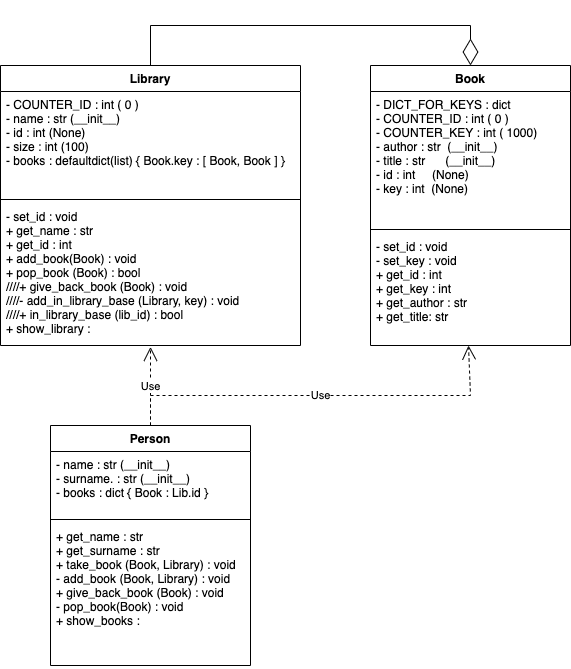

The diagram above was exported from draw.io. Its source (the exported page's mxGraphModel, read from the mxfile embedded in the PNG):
<mxGraphModel dx="1011" dy="1548" grid="1" gridSize="10" guides="1" tooltips="1" connect="1" arrows="1" fold="1" page="1" pageScale="1" pageWidth="850" pageHeight="1100" math="0" shadow="0">
  <root>
    <mxCell id="0" />
    <mxCell id="1" parent="0" />
    <mxCell id="yl4IQ0CCk9qg1lEtg1Y1-1" value="Library" style="swimlane;fontStyle=1;align=center;verticalAlign=top;childLayout=stackLayout;horizontal=1;startSize=26;horizontalStack=0;resizeParent=1;resizeParentMax=0;resizeLast=0;collapsible=1;marginBottom=0;" vertex="1" parent="1">
      <mxGeometry x="30" y="40" width="300" height="280" as="geometry" />
    </mxCell>
    <mxCell id="yl4IQ0CCk9qg1lEtg1Y1-2" value="- COUNTER_ID : int ( 0 )&#10;- name : str (__init__)&#10;- id : int (None)&#10;- size : int (100)&#10;- books : defaultdict(list) { Book.key : [ Book, Book ] }" style="text;strokeColor=none;fillColor=none;align=left;verticalAlign=top;spacingLeft=4;spacingRight=4;overflow=hidden;rotatable=0;points=[[0,0.5],[1,0.5]];portConstraint=eastwest;" vertex="1" parent="yl4IQ0CCk9qg1lEtg1Y1-1">
      <mxGeometry y="26" width="300" height="104" as="geometry" />
    </mxCell>
    <mxCell id="yl4IQ0CCk9qg1lEtg1Y1-3" value="" style="line;strokeWidth=1;fillColor=none;align=left;verticalAlign=middle;spacingTop=-1;spacingLeft=3;spacingRight=3;rotatable=0;labelPosition=right;points=[];portConstraint=eastwest;strokeColor=inherit;" vertex="1" parent="yl4IQ0CCk9qg1lEtg1Y1-1">
      <mxGeometry y="130" width="300" height="8" as="geometry" />
    </mxCell>
    <mxCell id="yl4IQ0CCk9qg1lEtg1Y1-4" value="- set_id : void&#10;+ get_name : str&#10;+ get_id : int&#10;+ add_book(Book) : void&#10;+ pop_book (Book) : bool&#10;////+ give_back_book (Book) : void&#10;////- add_in_library_base (Library, key) : void&#10;////+ in_library_base (lib_id) : bool&#10;+ show_library :" style="text;strokeColor=none;fillColor=none;align=left;verticalAlign=top;spacingLeft=4;spacingRight=4;overflow=hidden;rotatable=0;points=[[0,0.5],[1,0.5]];portConstraint=eastwest;" vertex="1" parent="yl4IQ0CCk9qg1lEtg1Y1-1">
      <mxGeometry y="138" width="300" height="142" as="geometry" />
    </mxCell>
    <mxCell id="yl4IQ0CCk9qg1lEtg1Y1-5" value="Book" style="swimlane;fontStyle=1;align=center;verticalAlign=top;childLayout=stackLayout;horizontal=1;startSize=26;horizontalStack=0;resizeParent=1;resizeParentMax=0;resizeLast=0;collapsible=1;marginBottom=0;" vertex="1" parent="1">
      <mxGeometry x="400" y="40" width="200" height="280" as="geometry" />
    </mxCell>
    <mxCell id="yl4IQ0CCk9qg1lEtg1Y1-6" value="- DICT_FOR_KEYS : dict&#10;- COUNTER_ID : int ( 0 )&#10;- COUNTER_KEY : int ( 1000)&#10;- author : str  (__init__)&#10;- title : str      (__init__)&#10;- id : int     (None)&#10;- key : int  (None)&#10;" style="text;strokeColor=none;fillColor=none;align=left;verticalAlign=top;spacingLeft=4;spacingRight=4;overflow=hidden;rotatable=0;points=[[0,0.5],[1,0.5]];portConstraint=eastwest;" vertex="1" parent="yl4IQ0CCk9qg1lEtg1Y1-5">
      <mxGeometry y="26" width="200" height="134" as="geometry" />
    </mxCell>
    <mxCell id="yl4IQ0CCk9qg1lEtg1Y1-7" value="" style="line;strokeWidth=1;fillColor=none;align=left;verticalAlign=middle;spacingTop=-1;spacingLeft=3;spacingRight=3;rotatable=0;labelPosition=right;points=[];portConstraint=eastwest;strokeColor=inherit;" vertex="1" parent="yl4IQ0CCk9qg1lEtg1Y1-5">
      <mxGeometry y="160" width="200" height="8" as="geometry" />
    </mxCell>
    <mxCell id="yl4IQ0CCk9qg1lEtg1Y1-8" value="- set_id : void&#10;- set_key : void&#10;+ get_id : int&#10;+ get_key : int&#10;+ get_author : str&#10;+ get_title: str" style="text;strokeColor=none;fillColor=none;align=left;verticalAlign=top;spacingLeft=4;spacingRight=4;overflow=hidden;rotatable=0;points=[[0,0.5],[1,0.5]];portConstraint=eastwest;" vertex="1" parent="yl4IQ0CCk9qg1lEtg1Y1-5">
      <mxGeometry y="168" width="200" height="112" as="geometry" />
    </mxCell>
    <mxCell id="yl4IQ0CCk9qg1lEtg1Y1-9" value="Person" style="swimlane;fontStyle=1;align=center;verticalAlign=top;childLayout=stackLayout;horizontal=1;startSize=26;horizontalStack=0;resizeParent=1;resizeParentMax=0;resizeLast=0;collapsible=1;marginBottom=0;" vertex="1" parent="1">
      <mxGeometry x="80" y="400" width="200" height="240" as="geometry" />
    </mxCell>
    <mxCell id="yl4IQ0CCk9qg1lEtg1Y1-10" value="- name : str (__init__)&#10;- surname. : str (__init__)&#10;- books : dict { Book : Lib.id } &#10;" style="text;strokeColor=none;fillColor=none;align=left;verticalAlign=top;spacingLeft=4;spacingRight=4;overflow=hidden;rotatable=0;points=[[0,0.5],[1,0.5]];portConstraint=eastwest;" vertex="1" parent="yl4IQ0CCk9qg1lEtg1Y1-9">
      <mxGeometry y="26" width="200" height="64" as="geometry" />
    </mxCell>
    <mxCell id="yl4IQ0CCk9qg1lEtg1Y1-11" value="" style="line;strokeWidth=1;fillColor=none;align=left;verticalAlign=middle;spacingTop=-1;spacingLeft=3;spacingRight=3;rotatable=0;labelPosition=right;points=[];portConstraint=eastwest;strokeColor=inherit;" vertex="1" parent="yl4IQ0CCk9qg1lEtg1Y1-9">
      <mxGeometry y="90" width="200" height="8" as="geometry" />
    </mxCell>
    <mxCell id="yl4IQ0CCk9qg1lEtg1Y1-12" value="+ get_name : str&#10;+ get_surname : str&#10;+ take_book (Book, Library) : void&#10;- add_book (Book, Library) : void&#10;+ give_back_book (Book) : void&#10;- pop_book(Book) : void&#10;+ show_books : " style="text;strokeColor=none;fillColor=none;align=left;verticalAlign=top;spacingLeft=4;spacingRight=4;overflow=hidden;rotatable=0;points=[[0,0.5],[1,0.5]];portConstraint=eastwest;" vertex="1" parent="yl4IQ0CCk9qg1lEtg1Y1-9">
      <mxGeometry y="98" width="200" height="142" as="geometry" />
    </mxCell>
    <mxCell id="yl4IQ0CCk9qg1lEtg1Y1-14" value="" style="endArrow=diamondThin;endFill=0;endSize=24;html=1;rounded=0;entryX=0.5;entryY=0;entryDx=0;entryDy=0;exitX=0.5;exitY=0;exitDx=0;exitDy=0;" edge="1" parent="1" source="yl4IQ0CCk9qg1lEtg1Y1-1" target="yl4IQ0CCk9qg1lEtg1Y1-5">
      <mxGeometry width="160" relative="1" as="geometry">
        <mxPoint x="270" y="20" as="sourcePoint" />
        <mxPoint x="430" y="20" as="targetPoint" />
        <Array as="points">
          <mxPoint x="180" />
          <mxPoint x="500" />
        </Array>
      </mxGeometry>
    </mxCell>
    <mxCell id="yl4IQ0CCk9qg1lEtg1Y1-15" value="Use" style="endArrow=open;endSize=12;dashed=1;html=1;rounded=0;exitX=0.5;exitY=0;exitDx=0;exitDy=0;entryX=0.5;entryY=1.01;entryDx=0;entryDy=0;entryPerimeter=0;" edge="1" parent="1" source="yl4IQ0CCk9qg1lEtg1Y1-9" target="yl4IQ0CCk9qg1lEtg1Y1-4">
      <mxGeometry width="160" relative="1" as="geometry">
        <mxPoint x="300" y="370" as="sourcePoint" />
        <mxPoint x="460" y="370" as="targetPoint" />
      </mxGeometry>
    </mxCell>
    <mxCell id="yl4IQ0CCk9qg1lEtg1Y1-16" value="Use" style="endArrow=open;endSize=12;dashed=1;html=1;rounded=0;exitX=0.5;exitY=0;exitDx=0;exitDy=0;entryX=0.49;entryY=1;entryDx=0;entryDy=0;entryPerimeter=0;" edge="1" parent="1" source="yl4IQ0CCk9qg1lEtg1Y1-9" target="yl4IQ0CCk9qg1lEtg1Y1-8">
      <mxGeometry width="160" relative="1" as="geometry">
        <mxPoint x="425" y="498.98" as="sourcePoint" />
        <mxPoint x="425" y="360" as="targetPoint" />
        <Array as="points">
          <mxPoint x="180" y="370" />
          <mxPoint x="500" y="370" />
        </Array>
      </mxGeometry>
    </mxCell>
  </root>
</mxGraphModel>